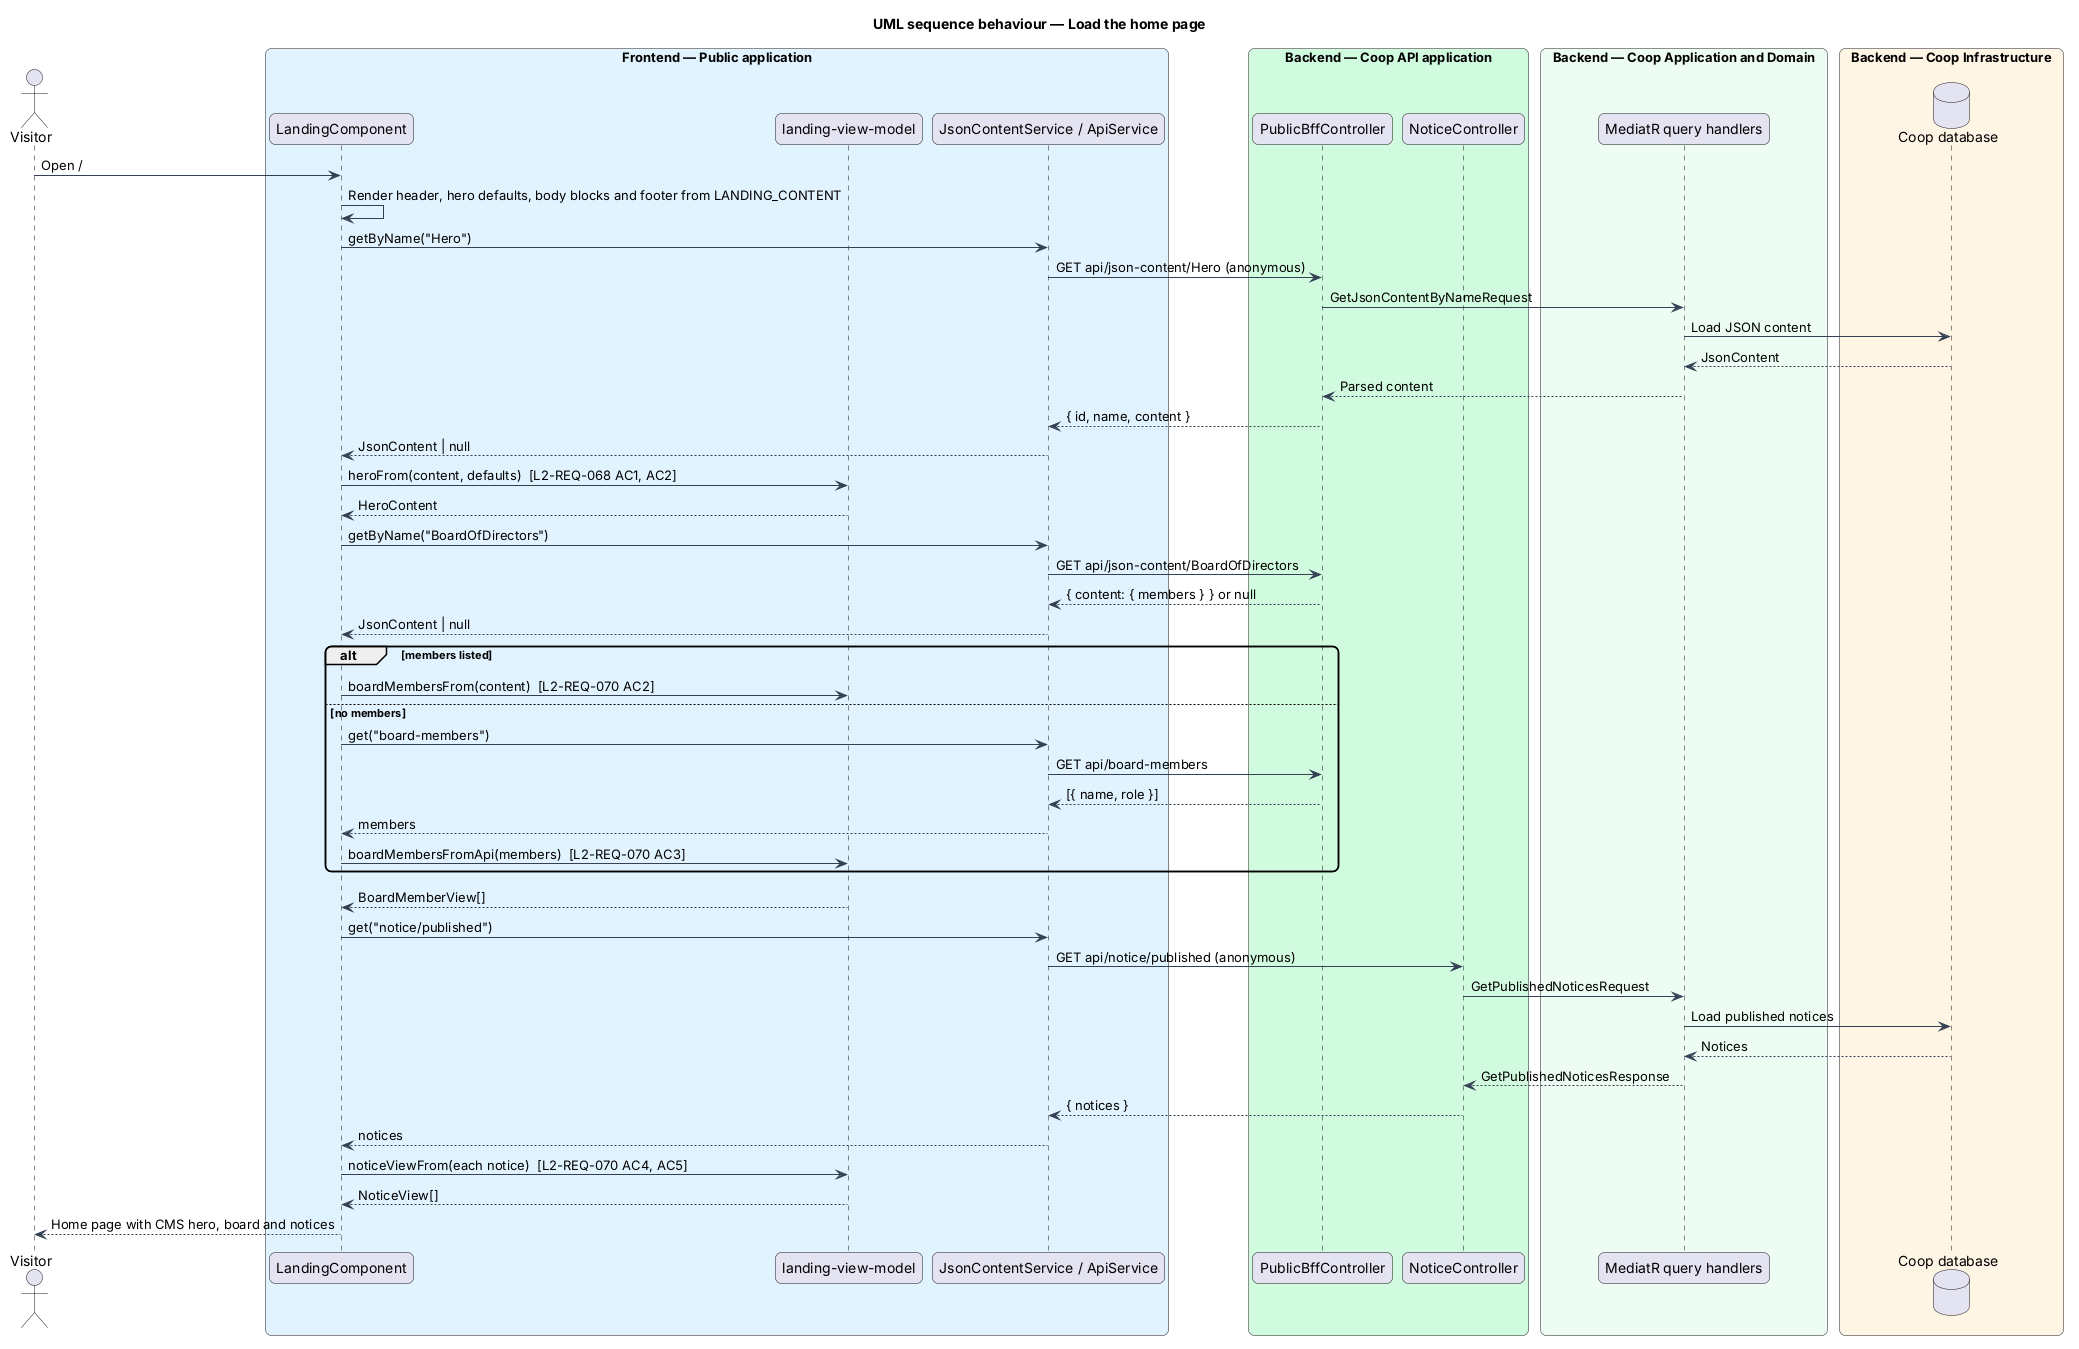

The diagram above was rendered by PlantUML. Its source (embedded in the PNG):
@startuml
!pragma layout smetana
title UML sequence behaviour — Load the home page
skinparam backgroundColor #FFFFFF
skinparam shadowing false
skinparam roundcorner 12
skinparam defaultFontName Arial
skinparam ArrowColor #344054
actor "Visitor" as actor
box "Frontend — Public application" #E0F2FE
  participant "LandingComponent" as page
  participant "landing-view-model" as vm
  participant "JsonContentService / ApiService" as client
end box
box "Backend — Coop API application" #D1FADF
  participant "PublicBffController" as bff
  participant "NoticeController" as notice
end box
box "Backend — Coop Application and Domain" #ECFDF3
  participant "MediatR query handlers" as handler
end box
box "Backend — Coop Infrastructure" #FFF4E5
  database "Coop database" as db
end box
actor -> page : Open /
page -> page : Render header, hero defaults, body blocks and footer from LANDING_CONTENT
page -> client : getByName("Hero")
client -> bff : GET api/json-content/Hero (anonymous)
bff -> handler : GetJsonContentByNameRequest
handler -> db : Load JSON content
db --> handler : JsonContent
handler --> bff : Parsed content
bff --> client : { id, name, content }
client --> page : JsonContent | null
page -> vm : heroFrom(content, defaults)  [L2-REQ-068 AC1, AC2]
vm --> page : HeroContent
page -> client : getByName("BoardOfDirectors")
client -> bff : GET api/json-content/BoardOfDirectors
bff --> client : { content: { members } } or null
client --> page : JsonContent | null
alt members listed
  page -> vm : boardMembersFrom(content)  [L2-REQ-070 AC2]
else no members
  page -> client : get("board-members")
  client -> bff : GET api/board-members
  bff --> client : [{ name, role }]
  client --> page : members
  page -> vm : boardMembersFromApi(members)  [L2-REQ-070 AC3]
end
vm --> page : BoardMemberView[]
page -> client : get("notice/published")
client -> notice : GET api/notice/published (anonymous)
notice -> handler : GetPublishedNoticesRequest
handler -> db : Load published notices
db --> handler : Notices
handler --> notice : GetPublishedNoticesResponse
notice --> client : { notices }
client --> page : notices
page -> vm : noticeViewFrom(each notice)  [L2-REQ-070 AC4, AC5]
vm --> page : NoticeView[]
page --> actor : Home page with CMS hero, board and notices
@enduml